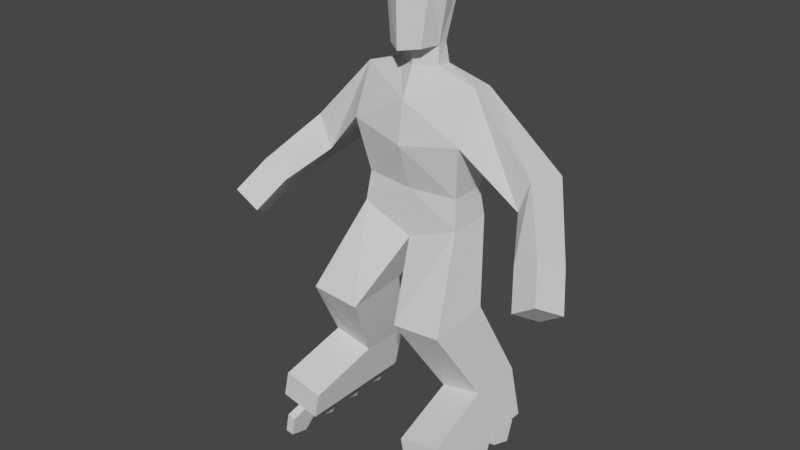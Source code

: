 # Source: character_test.blend  (saved by Blender 3.3.6; exported with 4.5.12 LTS)
import bpy
from mathutils import Matrix  # noqa: F401  (used for matrix-valued properties, if any)

bpy.ops.wm.read_factory_settings(use_empty=True)
scene = bpy.context.scene
scene.name = 'Scene'

# ---- collections
col_collection = bpy.data.collections.new('Collection'); scene.collection.children.link(col_collection)

# ---- world
world_world = bpy.data.worlds.new('World'); scene.world = world_world
world_world.use_nodes = True; world_world.node_tree.nodes.clear()
_N = world_world.node_tree.nodes; _L = world_world.node_tree.links
n0 = _N.new('ShaderNodeOutputWorld'); n0.name = 'World Output'; n0.location = (300, 300)
n1 = _N.new('ShaderNodeBackground'); n1.name = 'Background'; n1.location = (10, 300)
n1.inputs[0].default_value = (0.05088, 0.05088, 0.05088, 1.0)
_L.new(n1.outputs[0], n0.inputs[0])
n0.is_active_output = True
world_world.color = (0.05088, 0.05088, 0.05088)
world_world.use_sun_shadow = False
world_world.sun_shadow_jitter_overblur = 0.0

# ---- meshes
me_cube_001 = bpy.data.meshes.new('Cube.001')
me_cube_001.from_pydata([(0.149, 0.08417, 0.2597), (0.149, -0.08417, 0.2597), (0.2777, 0.08417, 0.2868), (0.2777, -0.08417, 0.2868), (0.1638, -0.06618, 0.7707), (0.1827, -0.02137, 1.186), (0.1638, 0.07076, 0.7707), (0.1827, 0.04716, 1.174), (0.0, 0.1169, 0.7026), (-3.818e-19, 0.09112, 1.136), (0.0, -0.06618, 0.7026), (-1.145e-18, -0.09972, 1.133), (0.1811, 0.08417, 0.107), (0.1811, -0.08417, 0.107), (0.3099, 0.08417, 0.134), (0.3099, -0.08417, 0.134), (0.2302, -0.026, 0.5369), (0.07451, -0.0249, 0.5234), (0.2302, -0.2264, 0.5205), (0.07451, -0.2253, 0.5071), (0.1627, -0.3004, 0.1946), (0.2914, -0.3004, 0.2217), (0.1811, -0.3004, 0.107), (0.3099, -0.3004, 0.134), (0.1827, 0.08499, 1.033), (0.1827, -0.08499, 1.033), (0.0, -0.1169, 1.003), (0.0, 0.1169, 1.003), (0.5302, -0.07907, 0.7931), (0.4919, -0.1563, 0.8385), (0.4551, -0.07119, 0.7432), (0.4168, -0.1484, 0.7886), (0.5811, -0.1566, 0.7042), (0.5428, -0.2338, 0.7496), (0.5061, -0.1487, 0.6543), (0.4678, -0.2259, 0.6997), (0.3782, -0.0289, 0.9761), (0.3973, 0.09469, 0.9534), (0.3598, 0.09864, 0.8495), (0.3407, -0.02495, 0.8721), (0.1538, 0.05889, 0.864), (0.1538, -0.05431, 0.864), (0.0, -0.06618, 0.8571), (0.0, 0.1169, 0.8571), (-8.018e-18, 0.0808, 1.459), (0.07358, 0.04888, 1.439), (0.1002, -0.02309, 1.485), (1.655e-18, -0.02635, 1.503), (0.06579, -0.02652, 1.222), (1.527e-18, -0.05845, 1.219), (1.145e-18, 0.05157, 1.217), (0.06579, 0.01965, 1.22), (0.06323, -0.02309, 1.279), (-1.782e-18, 0.04441, 1.285), (-4.836e-18, -0.05931, 1.272), (0.05971, 0.01248, 1.281), (0.07609, -0.07887, 1.474), (0.0001023, -0.1266, 1.483), (0.05155, -0.08603, 1.281), (0.0001023, -0.1223, 1.275), (0.266, 0.003185, 0.06713), (0.2401, 0.003185, 0.06226), (0.2401, 0.1196, 0.06226), (0.266, 0.1196, 0.06713), (0.25, 0.08086, 0.009806), (0.2759, 0.08086, 0.01468), (0.2462, 0.01812, 0.02984), (0.2721, 0.01812, 0.03471), (0.234, 0.01812, 0.09467), (0.2599, 0.01812, 0.09955), (0.2302, 0.08086, 0.1147), (0.2561, 0.08086, 0.1196), (0.25, -0.03559, 0.009806), (0.2759, -0.03559, 0.01468), (0.2462, -0.09834, 0.02984), (0.2721, -0.09834, 0.03471), (0.234, -0.09834, 0.09467), (0.2599, -0.09834, 0.09955), (0.2302, -0.03559, 0.1147), (0.2561, -0.03559, 0.1196), (0.266, -0.115, 0.06713), (0.2401, -0.115, 0.06226), (0.25, -0.1538, 0.009806), (0.2759, -0.1538, 0.01468), (0.2462, -0.2166, 0.02984), (0.2721, -0.2166, 0.03471), (0.234, -0.2166, 0.09467), (0.2599, -0.2166, 0.09955), (0.2302, -0.1538, 0.1147), (0.2561, -0.1538, 0.1196), (0.266, -0.2368, 0.06713), (0.2401, -0.2368, 0.06226), (0.25, -0.2756, 0.009806), (0.2759, -0.2756, 0.01468), (0.2462, -0.3383, 0.02984), (0.2721, -0.3383, 0.03471), (0.234, -0.3383, 0.09467), (0.2599, -0.3383, 0.09955), (0.2302, -0.2756, 0.1147), (0.2561, -0.2756, 0.1196)], [], [(12, 14, 15, 13), (27, 9, 7, 24), (37, 36, 29, 28), (17, 16, 2, 0), (18, 19, 1, 3), (16, 18, 3, 2), (52, 46, 56, 58), (19, 17, 0, 1), (25, 5, 11, 26), (1, 0, 12, 13), (15, 3, 21, 23), (0, 2, 14, 12), (2, 3, 15, 14), (10, 8, 17, 19), (6, 4, 18, 16), (4, 10, 19, 18), (8, 6, 16, 17), (21, 20, 22, 23), (3, 1, 20, 21), (13, 15, 23, 22), (1, 13, 22, 20), (41, 25, 26, 42), (40, 24, 25, 41), (43, 27, 24, 40), (31, 30, 34, 35), (38, 37, 28, 30), (39, 38, 30, 31), (36, 39, 31, 29), (34, 32, 33, 35), (30, 28, 32, 34), (29, 31, 35, 33), (28, 29, 33, 32), (5, 25, 39, 36), (25, 24, 38, 39), (24, 7, 37, 38), (7, 5, 36, 37), (8, 43, 40, 6), (6, 40, 41, 4), (4, 41, 42, 10), (45, 44, 47, 46), (55, 53, 44, 45), (5, 7, 51, 48), (52, 55, 45, 46), (7, 9, 50, 51), (11, 5, 48, 49), (48, 51, 55, 52), (51, 50, 53, 55), (49, 48, 52, 54), (59, 58, 56, 57), (46, 47, 57, 56), (54, 52, 58, 59), (83, 80, 89, 87, 85), (73, 60, 79, 77, 75), (62, 63, 65, 64), (84, 85, 87, 86), (74, 75, 77, 76), (64, 65, 67, 66), (78, 79, 60, 61), (72, 73, 75, 74), (66, 67, 69, 68), (65, 63, 71, 69, 67), (61, 60, 73, 72), (68, 69, 71, 70), (61, 72, 74, 76, 78), (76, 77, 79, 78), (70, 71, 63, 62), (62, 64, 66, 68, 70), (88, 89, 80, 81), (82, 83, 85, 84), (81, 80, 83, 82), (81, 82, 84, 86, 88), (86, 87, 89, 88), (93, 90, 99, 97, 95), (94, 95, 97, 96), (98, 99, 90, 91), (92, 93, 95, 94), (91, 90, 93, 92), (91, 92, 94, 96, 98), (96, 97, 99, 98)])
_uv = me_cube_001.uv_layers.new(name='UVMap')
_uv.uv.foreach_set('vector', [0.25, 0.5, 0.375, 0.5, 0.375, 0.75, 0.25, 0.75, 0.5042, 0.375, 0.625, 0.375, 0.625, 0.5, 0.5042, 0.5, 0.625, 0.5, 0.625, 0.75, 0.625, 0.75, 0.625, 0.5, 0.375, 0.375, 0.375, 0.5, 0.375, 0.5, 0.375, 0.375, 0.375, 0.75, 0.375, 0.875, 0.375, 0.875, 0.375, 0.75, 0.375, 0.5, 0.375, 0.75, 0.375, 0.75, 0.375, 0.5, 0.625, 0.75, 0.625, 0.75, 0.625, 0.75, 0.625, 0.75, 0.0, 0.0, 0.0, 0.0, 0.0, 0.0, 0.0, 0.0, 0.5042, 0.75, 0.625, 0.75, 0.625, 0.875, 0.5042, 0.875, 0.0, 0.0, 0.0, 0.0, 0.0, 0.0, 0.0, 0.0, 0.375, 0.75, 0.375, 0.75, 0.375, 0.75, 0.375, 0.75, 0.375, 0.375, 0.375, 0.5, 0.375, 0.5, 0.375, 0.375, 0.375, 0.5, 0.375, 0.75, 0.375, 0.75, 0.375, 0.5, 0.0, 0.0, 0.0, 0.0, 0.0, 0.0, 0.0, 0.0, 0.375, 0.5, 0.375, 0.75, 0.375, 0.75, 0.375, 0.5, 0.375, 0.75, 0.375, 0.875, 0.375, 0.875, 0.375, 0.75, 0.375, 0.375, 0.375, 0.5, 0.375, 0.5, 0.375, 0.375, 0.375, 0.75, 0.375, 0.875, 0.375, 0.875, 0.375, 0.75, 0.375, 0.75, 0.375, 0.875, 0.375, 0.875, 0.375, 0.75, 0.25, 0.75, 0.375, 0.75, 0.375, 0.75, 0.25, 0.75, 0.0, 0.0, 0.0, 0.0, 0.0, 0.0, 0.0, 0.0, 0.423, 0.75, 0.5042, 0.75, 0.5042, 0.875, 0.423, 0.875, 0.423, 0.5, 0.5042, 0.5, 0.5042, 0.75, 0.423, 0.75, 0.423, 0.375, 0.5042, 0.375, 0.5042, 0.5, 0.423, 0.5, 0.5042, 0.75, 0.5042, 0.5, 0.5042, 0.5, 0.5042, 0.75, 0.5042, 0.5, 0.625, 0.5, 0.625, 0.5, 0.5042, 0.5, 0.5042, 0.75, 0.5042, 0.5, 0.5042, 0.5, 0.5042, 0.75, 0.625, 0.75, 0.5042, 0.75, 0.5042, 0.75, 0.625, 0.75, 0.5042, 0.5, 0.625, 0.5, 0.625, 0.75, 0.5042, 0.75, 0.5042, 0.5, 0.625, 0.5, 0.625, 0.5, 0.5042, 0.5, 0.625, 0.75, 0.5042, 0.75, 0.5042, 0.75, 0.625, 0.75, 0.625, 0.5, 0.625, 0.75, 0.625, 0.75, 0.625, 0.5, 0.625, 0.75, 0.5042, 0.75, 0.5042, 0.75, 0.625, 0.75, 0.5042, 0.75, 0.5042, 0.5, 0.5042, 0.5, 0.5042, 0.75, 0.5042, 0.5, 0.625, 0.5, 0.625, 0.5, 0.5042, 0.5, 0.625, 0.5, 0.625, 0.75, 0.625, 0.75, 0.625, 0.5, 0.375, 0.375, 0.423, 0.375, 0.423, 0.5, 0.375, 0.5, 0.375, 0.5, 0.423, 0.5, 0.423, 0.75, 0.375, 0.75, 0.375, 0.75, 0.423, 0.75, 0.423, 0.875, 0.375, 0.875, 0.625, 0.5, 0.75, 0.5, 0.75, 0.75, 0.625, 0.75, 0.625, 0.5, 0.625, 0.375, 0.625, 0.375, 0.625, 0.5, 0.625, 0.75, 0.625, 0.5, 0.625, 0.5, 0.625, 0.75, 0.625, 0.75, 0.625, 0.5, 0.625, 0.5, 0.625, 0.75, 0.625, 0.5, 0.625, 0.375, 0.625, 0.375, 0.625, 0.5, 0.625, 0.875, 0.625, 0.75, 0.625, 0.75, 0.625, 0.875, 0.625, 0.75, 0.625, 0.5, 0.625, 0.5, 0.625, 0.75, 0.625, 0.5, 0.625, 0.375, 0.625, 0.375, 0.625, 0.5, 0.625, 0.875, 0.625, 0.75, 0.625, 0.75, 0.625, 0.875, 0.625, 0.875, 0.625, 0.75, 0.625, 0.75, 0.625, 0.875, 0.625, 0.75, 0.75, 0.75, 0.75, 0.75, 0.625, 0.75, 0.625, 0.875, 0.625, 0.75, 0.625, 0.75, 0.625, 0.875, 0.4783, 0.3242, 0.25, 0.49, 0.02175, 0.3242, 0.1089, 0.05584, 0.3911, 0.05584, 0.4783, 0.3242, 0.25, 0.49, 0.02175, 0.3242, 0.1089, 0.05584, 0.3911, 0.05584, 1.0, 0.5, 1.0, 1.0, 0.8, 1.0, 0.8, 0.5, 0.6, 0.5, 0.6, 1.0, 0.4, 1.0, 0.4, 0.5, 0.6, 0.5, 0.6, 1.0, 0.4, 1.0, 0.4, 0.5, 0.8, 0.5, 0.8, 1.0, 0.6, 1.0, 0.6, 0.5, 0.2, 0.5, 0.2, 1.0, 2.98e-08, 1.0, 2.98e-08, 0.5, 0.8, 0.5, 0.8, 1.0, 0.6, 1.0, 0.6, 0.5, 0.6, 0.5, 0.6, 1.0, 0.4, 1.0, 0.4, 0.5, 0.4783, 0.3242, 0.25, 0.49, 0.02175, 0.3242, 0.1089, 0.05584, 0.3911, 0.05584, 1.0, 0.5, 1.0, 1.0, 0.8, 1.0, 0.8, 0.5, 0.4, 0.5, 0.4, 1.0, 0.2, 1.0, 0.2, 0.5, 0.75, 0.49, 0.9783, 0.3242, 0.8911, 0.05584, 0.6089, 0.05584, 0.5217, 0.3242, 0.4, 0.5, 0.4, 1.0, 0.2, 1.0, 0.2, 0.5, 0.2, 0.5, 0.2, 1.0, 2.98e-08, 1.0, 2.98e-08, 0.5, 0.75, 0.49, 0.9783, 0.3242, 0.8911, 0.05584, 0.6089, 0.05584, 0.5217, 0.3242, 0.2, 0.5, 0.2, 1.0, 2.98e-08, 1.0, 2.98e-08, 0.5, 0.8, 0.5, 0.8, 1.0, 0.6, 1.0, 0.6, 0.5, 1.0, 0.5, 1.0, 1.0, 0.8, 1.0, 0.8, 0.5, 0.75, 0.49, 0.9783, 0.3242, 0.8911, 0.05584, 0.6089, 0.05584, 0.5217, 0.3242, 0.4, 0.5, 0.4, 1.0, 0.2, 1.0, 0.2, 0.5, 0.4783, 0.3242, 0.25, 0.49, 0.02175, 0.3242, 0.1089, 0.05584, 0.3911, 0.05584, 0.6, 0.5, 0.6, 1.0, 0.4, 1.0, 0.4, 0.5, 0.2, 0.5, 0.2, 1.0, 2.98e-08, 1.0, 2.98e-08, 0.5, 0.8, 0.5, 0.8, 1.0, 0.6, 1.0, 0.6, 0.5, 1.0, 0.5, 1.0, 1.0, 0.8, 1.0, 0.8, 0.5, 0.75, 0.49, 0.9783, 0.3242, 0.8911, 0.05584, 0.6089, 0.05584, 0.5217, 0.3242, 0.4, 0.5, 0.4, 1.0, 0.2, 1.0, 0.2, 0.5])
me_cube_001.update()

# ---- objects
ob_cube = bpy.data.objects.new('Cube', me_cube_001)

# ---- transforms, parenting, visibility, modifiers, constraints
ob_cube.location = (0.0, 0.0, 0.0)
_m = ob_cube.modifiers.new('Mirror', 'MIRROR')

# ---- collection membership
col_collection.objects.link(ob_cube)

# ---- scene / render settings (as saved in the file)
scene.frame_start = 1; scene.frame_end = 250; scene.frame_set(1)
scene.render.engine = 'BLENDER_EEVEE_NEXT'
scene.cycles.sampling_pattern = 'TABULATED_SOBOL'
scene.cycles.use_light_tree = False
scene.view_settings.view_transform = 'Filmic'
bpy.context.view_layer.update()

# ---- added for rendering (the .blend has no active camera and no usable light): camera, sun
cam_auto = bpy.data.cameras.new('AutoCamera')
cam_auto.lens = 50.0
cam_auto.sensor_width = 36.0
cam_auto.clip_end = 1000.0
ob_auto_camera = bpy.data.objects.new('AutoCamera', cam_auto)
scene.collection.objects.link(ob_auto_camera)
ob_auto_camera.location = (1.80108, -2.27063, 2.19714)
ob_auto_camera.rotation_euler = (1.09748, -7.21219e-08, 0.694738)
scene.camera = ob_auto_camera
light_auto_sun = bpy.data.lights.new('AutoSun', 'SUN')
light_auto_sun.energy = 3.0
light_auto_sun.angle = 0.0523599
ob_auto_sun = bpy.data.objects.new('AutoSun', light_auto_sun)
scene.collection.objects.link(ob_auto_sun)
ob_auto_sun.rotation_euler = (0.872665, 0.174533, 0.523599)
bpy.context.view_layer.update()
